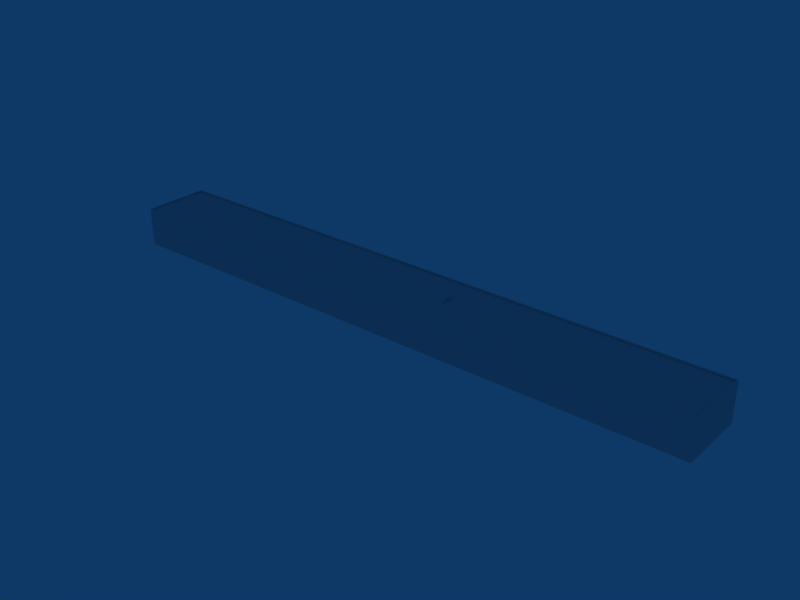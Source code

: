 # Source: ebbr_building_ref_044.blend  (saved by Blender 2.79.0; exported with 4.5.12 LTS)
import bpy
from mathutils import Matrix  # noqa: F401  (used for matrix-valued properties, if any)

bpy.ops.wm.read_factory_settings(use_empty=True)
scene = bpy.context.scene
scene.name = 'Scene'

# ---- collections
col_collection_1 = bpy.data.collections.new('Collection 1'); scene.collection.children.link(col_collection_1)

# ---- materials (node trees are filled in below, after node groups)
mat_material_001 = bpy.data.materials.new('Material.001')
mat_material_001.alpha_threshold = 0.0
mat_material_001.roughness = 0.5
mat_material = bpy.data.materials.new('Material')
mat_material.alpha_threshold = 0.0
mat_material.preview_render_type = 'FLAT'
mat_material.roughness = 0.5

# ---- material node trees

# ---- world
world_world = bpy.data.worlds.new('World'); scene.world = world_world
world_world.color = (0.05656, 0.2208, 0.4)
world_world.use_sun_shadow = False
world_world.sun_shadow_jitter_overblur = 0.0
world_world.cycles.sampling_method = 'NONE'
world_world.cycles.sample_map_resolution = 256

# ---- meshes
me_cube = bpy.data.meshes.new('Cube')
me_cube.from_pydata([(11.0, 2.0, -1.0), (11.0, -2.0, -1.0), (-11.0, -2.0, -1.0), (-11.0, 2.0, -1.0), (11.0, -1.073e-06, -0.3), (-11.0, 3.576e-07, -0.3), (62.2, 6.706, -1.0), (-62.2, 6.706, -1.0), (62.2, -6.706, -1.0), (-62.2, -6.706, -1.0)], [], [(0, 4, 1), (1, 4, 5, 2), (2, 5, 3), (4, 0, 3, 5), (8, 6, 7, 9)])
_uv = me_cube.uv_layers.new(name='UVTex')
_uv.uv.foreach_set('vector', [0.2812, 0.03125, 0.4688, 0.03125, 0.4688, 0.2188, 0.2812, 0.03125, 0.4688, 0.03125, 0.4688, 0.2188, 0.2812, 0.2188, 0.2812, 0.03125, 0.4688, 0.03125, 0.4688, 0.2188, 0.2812, 0.03125, 0.4688, 0.03125, 0.4688, 0.2188, 0.2812, 0.2188, 0.5312, 0.2812, 0.7188, 0.2812, 0.7188, 0.4688, 0.5312, 0.4688])
me_cube.materials.append(mat_material_001)
me_cube.use_remesh_preserve_volume = False
me_cube.use_remesh_preserve_attributes = False
me_cube.use_mirror_vertex_groups = False
me_cube.update()
me_cube_001 = bpy.data.meshes.new('Cube.001')
me_cube_001.from_pydata([(62.5, 7.02, -7.0), (62.5, -0.98, -7.0), (-62.5, -0.98, -7.0), (-62.5, 7.02, -7.0), (62.5, 7.02, 7.0), (62.5, -0.98, 7.0), (-62.5, -0.98, 7.0), (-62.5, 7.02, 7.0), (-62.2, 7.02, -6.706), (-62.2, 7.02, 6.706), (62.2, 7.02, -6.706), (62.2, 7.02, 6.706), (62.2, 6.72, -6.706), (-62.2, 6.72, -6.706), (62.2, 6.72, 6.706), (-62.2, 6.72, 6.706)], [], [(0, 1, 2, 3), (4, 7, 6, 5), (0, 4, 5, 1), (2, 6, 7, 3), (3, 7, 9, 8), (4, 0, 10, 11), (7, 4, 11, 9), (0, 3, 8, 10), (10, 8, 13, 12), (9, 11, 14, 15), (11, 10, 12, 14), (8, 9, 15, 13)])
_uv = me_cube_001.uv_layers.new(name='UVTex')
_uv.uv.foreach_set('vector', [0.0, 2.0, 0.0, 0.0, 30.0, 0.0, 30.0, 2.0, 0.0, 2.0, 30.0, 2.0, 30.0, 0.0, 0.0, 0.0, 0.0, 2.0, 4.0, 2.0, 4.0, 0.0, 0.0, 0.0, 0.0, 0.0, 4.0, 0.0, 4.0, 2.0, 0.0, 2.0, 0.0625, 0.04688, 0.25, 0.04688, 0.25, 0.2344, 0.0625, 0.2344, 0.0625, 0.04688, 0.25, 0.04688, 0.25, 0.2344, 0.0625, 0.2344, 0.0625, 0.04688, 0.25, 0.04688, 0.25, 0.2344, 0.0625, 0.2344, 0.0625, 0.04688, 0.25, 0.04688, 0.25, 0.2344, 0.0625, 0.2344, 0.0625, 0.04688, 0.25, 0.04688, 0.25, 0.2344, 0.0625, 0.2344, 0.0625, 0.04688, 0.25, 0.04688, 0.25, 0.2344, 0.0625, 0.2344, 0.0625, 0.04688, 0.25, 0.04688, 0.25, 0.2344, 0.0625, 0.2344, 0.0625, 0.04688, 0.25, 0.04688, 0.25, 0.2344, 0.0625, 0.2344])
me_cube_001.materials.append(mat_material)
me_cube_001.use_remesh_preserve_volume = False
me_cube_001.use_remesh_preserve_attributes = False
me_cube_001.use_mirror_vertex_groups = False
me_cube_001.update()

# ---- objects
ob_cube_001 = bpy.data.objects.new('Cube.001', me_cube)
ob_cube = bpy.data.objects.new('Cube', me_cube_001)

# ---- transforms, parenting, visibility, modifiers, constraints
ob_cube_001.location = (0.0, 0.0, 8.72)
ob_cube_001.lock_rotations_4d = False
ob_cube_001.empty_display_type = 'ARROWS'
ob_cube_001.lineart.crease_threshold = 0.0
ob_cube.location = (0.0, 0.0, 1.0)
ob_cube.rotation_euler = (1.571, -0.0, -0.0)
ob_cube.lock_rotations_4d = False
ob_cube.empty_display_type = 'ARROWS'
ob_cube.lineart.crease_threshold = 0.0

# ---- collection membership
col_collection_1.objects.link(ob_cube_001)
col_collection_1.objects.link(ob_cube)

# ---- scene / render settings (as saved in the file)
scene.frame_start = 1; scene.frame_end = 250; scene.frame_set(1)
scene.render.engine = 'BLENDER_EEVEE_NEXT'
scene.render.image_settings.file_format = 'JPEG'
scene.render.image_settings.color_mode = 'RGB'
scene.render.image_settings.compression = 90
scene.render.resolution_x = 800
scene.render.resolution_y = 600
scene.render.pixel_aspect_x = 100.0
scene.render.pixel_aspect_y = 100.0
scene.render.fps = 25
scene.render.dither_intensity = 0.0
scene.render.use_compositing = False
scene.render.use_sequencer = False
scene.render.bake_margin = 2
scene.render.bake_bias = 0.0
scene.render.use_stamp_time = False
scene.render.use_stamp_date = False
scene.render.use_stamp_frame = False
scene.render.use_stamp_camera = False
scene.render.use_stamp_scene = False
scene.render.use_stamp_filename = False
scene.render.use_stamp_render_time = False
scene.render.stamp_font_size = 0
scene.cycles.use_denoising = False
scene.cycles.samples = 10
scene.cycles.sampling_pattern = 'TABULATED_SOBOL'
scene.cycles.light_sampling_threshold = 0.0
scene.cycles.use_adaptive_sampling = False
scene.cycles.use_light_tree = False
scene.cycles.blur_glossy = 0.0
scene.cycles.volume_bounces = 1
scene.cycles.pixel_filter_type = 'GAUSSIAN'
scene.cycles.sample_clamp_indirect = 0.0
scene.view_settings.view_transform = 'Raw'
bpy.context.view_layer.update()

# ---- added for rendering (the .blend has no active camera): camera
cam_auto = bpy.data.cameras.new('AutoCamera')
cam_auto.lens = 50.0
cam_auto.sensor_width = 36.0
cam_auto.clip_end = 2046.94
ob_auto_camera = bpy.data.objects.new('AutoCamera', cam_auto)
scene.collection.objects.link(ob_auto_camera)
ob_auto_camera.location = (116.635, -139.963, 97.5282)
ob_auto_camera.rotation_euler = (1.09748, -7.21219e-08, 0.694738)
scene.camera = ob_auto_camera
bpy.context.view_layer.update()
